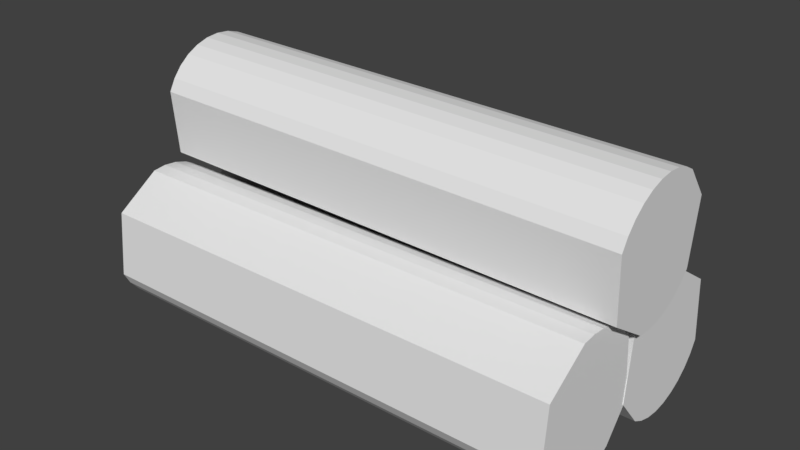 # Source: Logs.blend  (saved by Blender 2.78.0; exported with 4.5.12 LTS)
import bpy
from mathutils import Matrix  # noqa: F401  (used for matrix-valued properties, if any)

bpy.ops.wm.read_factory_settings(use_empty=True)
scene = bpy.context.scene
scene.name = 'Scene'

# ---- collections
col_collection_1 = bpy.data.collections.new('Collection 1'); scene.collection.children.link(col_collection_1)

# ---- world
world_world = bpy.data.worlds.new('World'); scene.world = world_world
world_world.color = (0.05088, 0.05088, 0.05088)
world_world.use_sun_shadow = False
world_world.sun_shadow_jitter_overblur = 0.0
world_world.cycles.sampling_method = 'MANUAL'

# ---- meshes
me_cylinder = bpy.data.meshes.new('Cylinder')
me_cylinder.from_pydata([(0.4075, 1.006, -1.089), (0.4075, 1.006, 6.542), (0.5957, 0.9058, -1.089), (0.5957, 0.9058, 6.542), (0.7607, 0.7704, -1.089), (0.7607, 0.7704, 6.542), (0.8962, 0.6054, -1.089), (0.8962, 0.6054, 6.542), (0.9968, 0.4172, -1.089), (0.9968, 0.4172, 6.542), (1.059, 0.2129, -1.089), (1.059, 0.2129, 6.542), (1.08, 0.0004994, -1.089), (1.08, 0.0004994, 6.542), (1.059, -0.2119, -1.089), (1.059, -0.2119, 6.542), (0.9968, -0.4162, -1.089), (0.9968, -0.4162, 6.542), (0.8962, -0.6044, -1.089), (0.8962, -0.6044, 6.542), (0.4075, -1.005, -1.089), (0.4075, -1.005, 6.542), (-0.6141, -0.9048, -1.089), (-0.6141, -0.9048, 6.542), (-0.7791, -0.7694, -1.089), (-0.7791, -0.7694, 6.542), (-0.9145, -0.6044, -1.089), (-0.9145, -0.6044, 6.542), (-1.015, -0.4162, -1.089), (-1.015, -0.4162, 6.542), (-1.077, -0.2119, -1.089), (-1.077, -0.2119, 6.542), (-1.098, 0.0005004, -1.089), (-1.098, 0.0005004, 6.542), (-1.077, 0.2129, -1.089), (-1.077, 0.2129, 6.542), (-0.6141, 0.9058, -1.089), (-0.6141, 0.9058, 6.542)], [], [(25, 27, 29, 28, 26, 24, 22, 23), (5, 7, 6, 4, 2, 0, 1, 3), (37, 1, 0, 36), (17, 19, 18, 16, 14, 12, 13, 15), (31, 33, 35, 34, 32, 30, 28, 29), (19, 21, 20, 18), (35, 37, 36, 34), (21, 23, 22, 20), (11, 13, 12, 10, 8, 6, 7, 9), (37, 35, 33, 31, 29, 27, 25, 23, 21, 19, 17, 15, 13, 11, 9, 7, 5, 3, 1), (36, 0, 2, 4, 6, 8, 10, 12, 14, 16, 18, 20, 22, 24, 26, 28, 30, 32, 34)])
me_cylinder.use_remesh_preserve_volume = False
me_cylinder.use_remesh_preserve_attributes = False
me_cylinder.use_mirror_vertex_groups = False
me_cylinder.update()
me_cylinder_001 = bpy.data.meshes.new('Cylinder.001')
me_cylinder_001.from_pydata([(0.4075, 1.006, -1.089), (0.4075, 1.006, 6.542), (0.5957, 0.9058, -1.089), (0.5957, 0.9058, 6.542), (0.7607, 0.7704, -1.089), (0.7607, 0.7704, 6.542), (0.8962, 0.6054, -1.089), (0.8962, 0.6054, 6.542), (0.9968, 0.4172, -1.089), (0.9968, 0.4172, 6.542), (1.059, 0.2129, -1.089), (1.059, 0.2129, 6.542), (1.08, 0.0004994, -1.089), (1.08, 0.0004994, 6.542), (1.059, -0.2119, -1.089), (1.059, -0.2119, 6.542), (0.9968, -0.4162, -1.089), (0.9968, -0.4162, 6.542), (0.8962, -0.6044, -1.089), (0.8962, -0.6044, 6.542), (0.4075, -1.005, -1.089), (0.4075, -1.005, 6.542), (-0.6141, -0.9048, -1.089), (-0.6141, -0.9048, 6.542), (-0.7791, -0.7694, -1.089), (-0.7791, -0.7694, 6.542), (-0.9145, -0.6044, -1.089), (-0.9145, -0.6044, 6.542), (-1.015, -0.4162, -1.089), (-1.015, -0.4162, 6.542), (-1.077, -0.2119, -1.089), (-1.077, -0.2119, 6.542), (-1.098, 0.0005004, -1.089), (-1.098, 0.0005004, 6.542), (-1.077, 0.2129, -1.089), (-1.077, 0.2129, 6.542), (-0.6141, 0.9058, -1.089), (-0.6141, 0.9058, 6.542)], [], [(25, 27, 29, 28, 26, 24, 22, 23), (5, 7, 6, 4, 2, 0, 1, 3), (37, 1, 0, 36), (17, 19, 18, 16, 14, 12, 13, 15), (31, 33, 35, 34, 32, 30, 28, 29), (19, 21, 20, 18), (35, 37, 36, 34), (21, 23, 22, 20), (11, 13, 12, 10, 8, 6, 7, 9), (37, 35, 33, 31, 29, 27, 25, 23, 21, 19, 17, 15, 13, 11, 9, 7, 5, 3, 1), (36, 0, 2, 4, 6, 8, 10, 12, 14, 16, 18, 20, 22, 24, 26, 28, 30, 32, 34)])
me_cylinder_001.use_remesh_preserve_volume = False
me_cylinder_001.use_remesh_preserve_attributes = False
me_cylinder_001.use_mirror_vertex_groups = False
me_cylinder_001.update()
me_cylinder_002 = bpy.data.meshes.new('Cylinder.002')
me_cylinder_002.from_pydata([(0.4075, 1.006, -1.089), (0.4075, 1.006, 6.542), (0.5957, 0.9058, -1.089), (0.5957, 0.9058, 6.542), (0.7607, 0.7704, -1.089), (0.7607, 0.7704, 6.542), (0.8962, 0.6054, -1.089), (0.8962, 0.6054, 6.542), (0.9968, 0.4172, -1.089), (0.9968, 0.4172, 6.542), (1.059, 0.2129, -1.089), (1.059, 0.2129, 6.542), (1.08, 0.0004994, -1.089), (1.08, 0.0004994, 6.542), (1.059, -0.2119, -1.089), (1.059, -0.2119, 6.542), (0.9968, -0.4162, -1.089), (0.9968, -0.4162, 6.542), (0.8962, -0.6044, -1.089), (0.8962, -0.6044, 6.542), (0.4075, -1.005, -1.089), (0.4075, -1.005, 6.542), (-0.6141, -0.9048, -1.089), (-0.6141, -0.9048, 6.542), (-0.7791, -0.7694, -1.089), (-0.7791, -0.7694, 6.542), (-0.9145, -0.6044, -1.089), (-0.9145, -0.6044, 6.542), (-1.015, -0.4162, -1.089), (-1.015, -0.4162, 6.542), (-1.077, -0.2119, -1.089), (-1.077, -0.2119, 6.542), (-1.098, 0.0005004, -1.089), (-1.098, 0.0005004, 6.542), (-1.077, 0.2129, -1.089), (-1.077, 0.2129, 6.542), (-0.6141, 0.9058, -1.089), (-0.6141, 0.9058, 6.542)], [], [(25, 27, 29, 28, 26, 24, 22, 23), (5, 7, 6, 4, 2, 0, 1, 3), (37, 1, 0, 36), (17, 19, 18, 16, 14, 12, 13, 15), (31, 33, 35, 34, 32, 30, 28, 29), (19, 21, 20, 18), (35, 37, 36, 34), (21, 23, 22, 20), (11, 13, 12, 10, 8, 6, 7, 9), (37, 35, 33, 31, 29, 27, 25, 23, 21, 19, 17, 15, 13, 11, 9, 7, 5, 3, 1), (36, 0, 2, 4, 6, 8, 10, 12, 14, 16, 18, 20, 22, 24, 26, 28, 30, 32, 34)])
me_cylinder_002.use_remesh_preserve_volume = False
me_cylinder_002.use_remesh_preserve_attributes = False
me_cylinder_002.use_mirror_vertex_groups = False
me_cylinder_002.update()

# ---- objects
ob_cylinder = bpy.data.objects.new('Cylinder', me_cylinder)
ob_cylinder_001 = bpy.data.objects.new('Cylinder.001', me_cylinder_001)
ob_cylinder_002 = bpy.data.objects.new('Cylinder.002', me_cylinder_002)

# ---- transforms, parenting, visibility, modifiers, constraints
ob_cylinder.location = (-2.921, 0.0, 0.0)
ob_cylinder.rotation_euler = (0.0, 1.571, 0.0)
ob_cylinder.lineart.crease_threshold = 0.0
ob_cylinder_001.location = (2.527, -1.949, 0.02581)
ob_cylinder_001.rotation_euler = (3.154, 1.571, 0.02094)
ob_cylinder_001.lineart.crease_threshold = 0.0
ob_cylinder_002.location = (-2.768, -0.8823, 1.909)
ob_cylinder_002.rotation_euler = (3.154, 4.732, 0.0)
ob_cylinder_002.lineart.crease_threshold = 0.0

# ---- collection membership
col_collection_1.objects.link(ob_cylinder)
col_collection_1.objects.link(ob_cylinder_001)
col_collection_1.objects.link(ob_cylinder_002)

# ---- scene / render settings (as saved in the file)
scene.frame_start = 1; scene.frame_end = 250; scene.frame_set(1)
scene.render.engine = 'BLENDER_EEVEE_NEXT'
scene.render.resolution_percentage = 50
scene.render.dither_intensity = 0.0
scene.cycles.use_denoising = False
scene.cycles.samples = 128
scene.cycles.sampling_pattern = 'TABULATED_SOBOL'
scene.cycles.light_sampling_threshold = 0.0
scene.cycles.use_adaptive_sampling = False
scene.cycles.use_light_tree = False
scene.cycles.blur_glossy = 0.0
scene.cycles.sample_clamp_indirect = 0.0
scene.view_settings.view_transform = 'Standard'
bpy.context.view_layer.update()

# ---- added for rendering (the .blend has no active camera and no usable light): camera, sun
cam_auto = bpy.data.cameras.new('AutoCamera')
cam_auto.lens = 50.0
cam_auto.sensor_width = 36.0
cam_auto.clip_end = 1000.0
ob_auto_camera = bpy.data.objects.new('AutoCamera', cam_auto)
scene.collection.objects.link(ob_auto_camera)
ob_auto_camera.location = (8.86907, -11.777, 8.1475)
ob_auto_camera.rotation_euler = (1.09748, -7.21219e-08, 0.694738)
scene.camera = ob_auto_camera
light_auto_sun = bpy.data.lights.new('AutoSun', 'SUN')
light_auto_sun.energy = 3.0
light_auto_sun.angle = 0.0523599
ob_auto_sun = bpy.data.objects.new('AutoSun', light_auto_sun)
scene.collection.objects.link(ob_auto_sun)
ob_auto_sun.rotation_euler = (0.872665, 0.174533, 0.523599)
bpy.context.view_layer.update()
